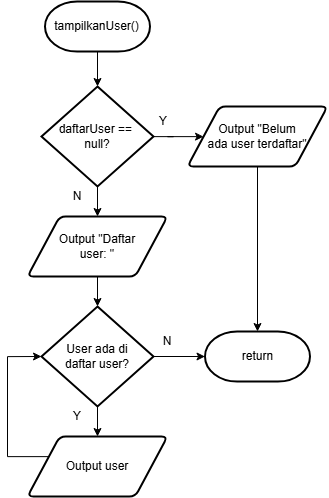

The diagram above was exported from draw.io. Its source (the exported page's mxGraphModel, read from the mxfile embedded in the PNG):
<mxGraphModel dx="3000" dy="1591" grid="1" gridSize="10" guides="1" tooltips="1" connect="1" arrows="1" fold="1" page="1" pageScale="1" pageWidth="850" pageHeight="1100" math="0" shadow="0">
  <root>
    <mxCell id="0" />
    <mxCell id="1" parent="0" />
    <mxCell id="2" value="" style="edgeStyle=orthogonalEdgeStyle;rounded=0;orthogonalLoop=1;jettySize=auto;html=1;" edge="1" source="3" target="6" parent="1">
      <mxGeometry relative="1" as="geometry" />
    </mxCell>
    <mxCell id="3" value="tampilkanUser()" style="strokeWidth=2;html=1;shape=mxgraph.flowchart.terminator;whiteSpace=wrap;strokeColor=default;" vertex="1" parent="1">
      <mxGeometry x="1167.5" y="1015" width="105" height="50" as="geometry" />
    </mxCell>
    <mxCell id="4" value="" style="edgeStyle=orthogonalEdgeStyle;rounded=0;orthogonalLoop=1;jettySize=auto;html=1;" edge="1" source="6" target="8" parent="1">
      <mxGeometry relative="1" as="geometry" />
    </mxCell>
    <mxCell id="5" value="" style="edgeStyle=orthogonalEdgeStyle;rounded=0;orthogonalLoop=1;jettySize=auto;html=1;" edge="1" source="6" target="10" parent="1">
      <mxGeometry relative="1" as="geometry" />
    </mxCell>
    <mxCell id="6" value="daftarUser ==&amp;nbsp;&lt;div&gt;null?&lt;/div&gt;" style="strokeWidth=2;html=1;shape=mxgraph.flowchart.decision;whiteSpace=wrap;" vertex="1" parent="1">
      <mxGeometry x="1164" y="1100" width="112" height="100" as="geometry" />
    </mxCell>
    <mxCell id="7" style="edgeStyle=orthogonalEdgeStyle;rounded=0;orthogonalLoop=1;jettySize=auto;html=1;" edge="1" source="8" target="16" parent="1">
      <mxGeometry relative="1" as="geometry" />
    </mxCell>
    <mxCell id="8" value="Output &quot;Belum&lt;div&gt;&lt;span style=&quot;background-color: transparent; color: light-dark(rgb(0, 0, 0), rgb(255, 255, 255));&quot;&gt;ada user terdaftar&quot;&lt;/span&gt;&lt;/div&gt;" style="shape=parallelogram;html=1;strokeWidth=2;perimeter=parallelogramPerimeter;whiteSpace=wrap;rounded=1;arcSize=12;size=0.23;" vertex="1" parent="1">
      <mxGeometry x="1310" y="1120" width="140" height="60" as="geometry" />
    </mxCell>
    <mxCell id="9" value="" style="edgeStyle=orthogonalEdgeStyle;rounded=0;orthogonalLoop=1;jettySize=auto;html=1;" edge="1" source="10" target="13" parent="1">
      <mxGeometry relative="1" as="geometry" />
    </mxCell>
    <mxCell id="10" value="Output &quot;Daftar&lt;div&gt;&lt;span style=&quot;background-color: transparent; color: light-dark(rgb(0, 0, 0), rgb(255, 255, 255));&quot;&gt;user: &quot;&lt;/span&gt;&lt;/div&gt;" style="shape=parallelogram;html=1;strokeWidth=2;perimeter=parallelogramPerimeter;whiteSpace=wrap;rounded=1;arcSize=12;size=0.23;" vertex="1" parent="1">
      <mxGeometry x="1150" y="1230" width="140" height="60" as="geometry" />
    </mxCell>
    <mxCell id="11" value="" style="edgeStyle=orthogonalEdgeStyle;rounded=0;orthogonalLoop=1;jettySize=auto;html=1;" edge="1" source="13" target="14" parent="1">
      <mxGeometry relative="1" as="geometry" />
    </mxCell>
    <mxCell id="12" value="" style="edgeStyle=orthogonalEdgeStyle;rounded=0;orthogonalLoop=1;jettySize=auto;html=1;" edge="1" source="13" target="16" parent="1">
      <mxGeometry relative="1" as="geometry" />
    </mxCell>
    <mxCell id="13" value="User ada di&lt;div&gt;daftar user?&lt;/div&gt;" style="strokeWidth=2;html=1;shape=mxgraph.flowchart.decision;whiteSpace=wrap;" vertex="1" parent="1">
      <mxGeometry x="1164" y="1320" width="112" height="100" as="geometry" />
    </mxCell>
    <mxCell id="14" value="Output user" style="shape=parallelogram;html=1;strokeWidth=2;perimeter=parallelogramPerimeter;whiteSpace=wrap;rounded=1;arcSize=12;size=0.23;" vertex="1" parent="1">
      <mxGeometry x="1150" y="1450" width="140" height="60" as="geometry" />
    </mxCell>
    <mxCell id="15" style="edgeStyle=orthogonalEdgeStyle;rounded=0;orthogonalLoop=1;jettySize=auto;html=1;entryX=0;entryY=0.5;entryDx=0;entryDy=0;entryPerimeter=0;" edge="1" source="14" target="13" parent="1">
      <mxGeometry relative="1" as="geometry">
        <Array as="points">
          <mxPoint x="1130" y="1470" />
          <mxPoint x="1130" y="1370" />
        </Array>
      </mxGeometry>
    </mxCell>
    <mxCell id="16" value="return" style="strokeWidth=2;html=1;shape=mxgraph.flowchart.terminator;whiteSpace=wrap;strokeColor=default;" vertex="1" parent="1">
      <mxGeometry x="1327.5" y="1345" width="105" height="50" as="geometry" />
    </mxCell>
    <mxCell id="17" value="Y" style="text;html=1;align=center;verticalAlign=middle;whiteSpace=wrap;rounded=0;" vertex="1" parent="1">
      <mxGeometry x="1276" y="1125" width="20" height="20" as="geometry" />
    </mxCell>
    <mxCell id="18" value="N" style="text;html=1;align=center;verticalAlign=middle;whiteSpace=wrap;rounded=0;" vertex="1" parent="1">
      <mxGeometry x="1190" y="1200" width="20" height="20" as="geometry" />
    </mxCell>
    <mxCell id="19" value="Y" style="text;html=1;align=center;verticalAlign=middle;whiteSpace=wrap;rounded=0;" vertex="1" parent="1">
      <mxGeometry x="1190" y="1420" width="20" height="20" as="geometry" />
    </mxCell>
    <mxCell id="20" value="N" style="text;html=1;align=center;verticalAlign=middle;whiteSpace=wrap;rounded=0;" vertex="1" parent="1">
      <mxGeometry x="1280" y="1345" width="20" height="20" as="geometry" />
    </mxCell>
  </root>
</mxGraphModel>